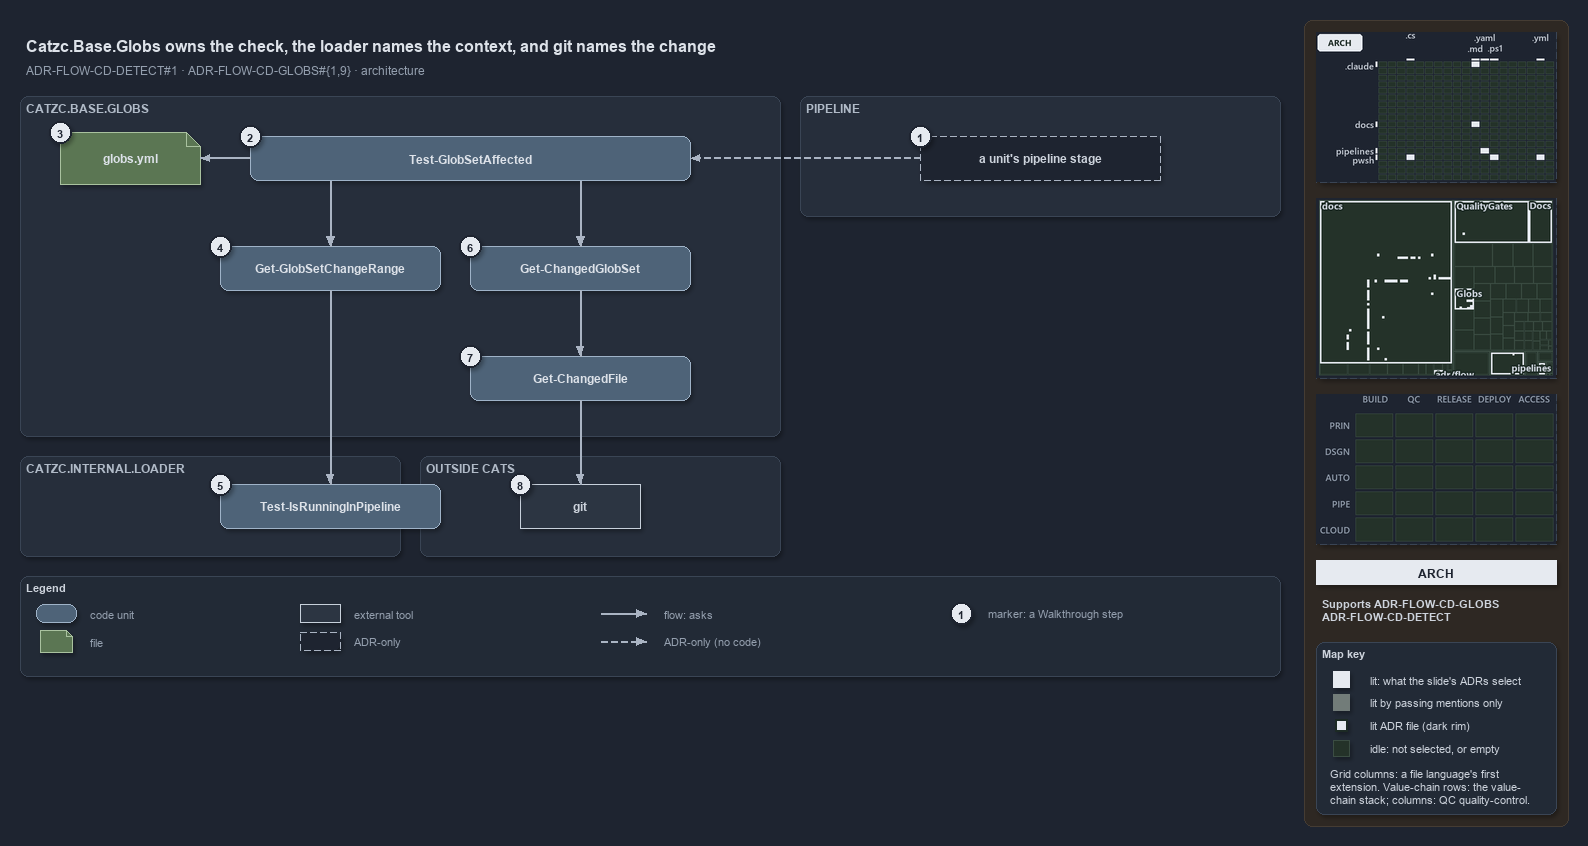

The diagram above was exported from draw.io. Its source (the exported page's mxGraphModel, read from the mxfile embedded in the PNG):
<mxGraphModel dx="1024" dy="768" grid="0" gridSize="10" guides="1" tooltips="1" connect="1" arrows="1" fold="1" page="1" pageScale="1" pageWidth="1572" pageHeight="680" background="#1E2430" math="0" shadow="1">
  <root>
    <mxCell id="0" />
    <mxCell id="1" parent="0" />
    <mxCell id="sidebar-bg" value="" style="rounded=1;arcSize=2;html=1;fillColor=#2E2823;strokeColor=#453C33;shadow=0;" vertex="1" parent="1">
      <mxGeometry x="1304" y="4" width="264" height="806" as="geometry" />
    </mxCell>
    <mxCell id="title" value="Catzc.Base.Globs owns the check, the loader names the context, and git names the change" style="text;html=1;align=left;verticalAlign=middle;fontSize=16;fontStyle=1;fontColor=#DDE2E9;" vertex="1" parent="1">
      <mxGeometry x="20" y="14" width="1260" height="30" as="geometry" />
    </mxCell>
    <mxCell id="subtitle" value="ADR-FLOW-CD-DETECT#1 &amp;#183; ADR-FLOW-CD-GLOBS#{1,9} &amp;#183; architecture" style="text;html=1;align=left;verticalAlign=middle;fontSize=12;fontColor=#949FAE;" vertex="1" parent="1">
      <mxGeometry x="20" y="44" width="1240" height="20" as="geometry" />
    </mxCell>
    <mxCell id="band-globs" value="CATZC.BASE.GLOBS" style="rounded=1;html=1;arcSize=3;fillColor=#262E3B;strokeColor=#3A4555;verticalAlign=top;align=left;spacingLeft=8;fontStyle=1;fontSize=12;fontColor=#B0BAC7;" vertex="1" parent="1">
      <mxGeometry x="20" y="80" width="760" height="340" as="geometry" />
    </mxCell>
    <mxCell id="band-pipeline" value="PIPELINE" style="rounded=1;html=1;arcSize=3;fillColor=#262E3B;strokeColor=#3A4555;verticalAlign=top;align=left;spacingLeft=8;fontStyle=1;fontSize=12;fontColor=#B0BAC7;" vertex="1" parent="1">
      <mxGeometry x="800" y="80" width="480" height="120" as="geometry" />
    </mxCell>
    <mxCell id="band-loader" value="CATZC.INTERNAL.LOADER" style="rounded=1;html=1;arcSize=3;fillColor=#262E3B;strokeColor=#3A4555;verticalAlign=top;align=left;spacingLeft=8;fontStyle=1;fontSize=12;fontColor=#B0BAC7;" vertex="1" parent="1">
      <mxGeometry x="20" y="440" width="380" height="100" as="geometry" />
    </mxCell>
    <mxCell id="band-outside" value="OUTSIDE CATS" style="rounded=1;html=1;arcSize=3;fillColor=#262E3B;strokeColor=#3A4555;verticalAlign=top;align=left;spacingLeft=8;fontStyle=1;fontSize=12;fontColor=#B0BAC7;" vertex="1" parent="1">
      <mxGeometry x="420" y="440" width="360" height="100" as="geometry" />
    </mxCell>
    <mxCell id="g-stage" value="&lt;b&gt;a unit's pipeline stage&lt;/b&gt;" style="rounded=1;arcSize=50;whiteSpace=wrap;html=1;fillColor=#1E2430;strokeColor=#AAB4C3;dashed=1;fontColor=#CDD3DC;fontSize=12;" vertex="1" parent="1">
      <mxGeometry x="920" y="120" width="240" height="44" as="geometry" />
    </mxCell>
    <mxCell id="g-affected" value="&lt;b&gt;Test-GlobSetAffected&lt;/b&gt;" style="rounded=1;whiteSpace=wrap;html=1;arcSize=20;fillColor=#4E6378;strokeColor=#9FB3C8;fontColor=#DDE2E9;fontSize=12;" vertex="1" parent="1">
      <mxGeometry x="250" y="120" width="440" height="44" as="geometry" />
    </mxCell>
    <mxCell id="g-globs-yml" value="&lt;b&gt;globs.yml&lt;/b&gt;" style="shape=note;size=14;whiteSpace=wrap;html=1;fillColor=#5B7653;strokeColor=#A9C29F;fontColor=#DDE2E9;fontSize=12;" vertex="1" parent="1">
      <mxGeometry x="60" y="116" width="140" height="52" as="geometry" />
    </mxCell>
    <mxCell id="g-range" value="&lt;b&gt;Get-GlobSetChangeRange&lt;/b&gt;" style="rounded=1;whiteSpace=wrap;html=1;arcSize=20;fillColor=#4E6378;strokeColor=#9FB3C8;fontColor=#DDE2E9;fontSize=12;" vertex="1" parent="1">
      <mxGeometry x="220" y="230" width="220" height="44" as="geometry" />
    </mxCell>
    <mxCell id="g-changed-set" value="&lt;b&gt;Get-ChangedGlobSet&lt;/b&gt;" style="rounded=1;whiteSpace=wrap;html=1;arcSize=20;fillColor=#4E6378;strokeColor=#9FB3C8;fontColor=#DDE2E9;fontSize=12;" vertex="1" parent="1">
      <mxGeometry x="470" y="230" width="220" height="44" as="geometry" />
    </mxCell>
    <mxCell id="g-changed-file" value="&lt;b&gt;Get-ChangedFile&lt;/b&gt;" style="rounded=1;whiteSpace=wrap;html=1;arcSize=20;fillColor=#4E6378;strokeColor=#9FB3C8;fontColor=#DDE2E9;fontSize=12;" vertex="1" parent="1">
      <mxGeometry x="470" y="340" width="220" height="44" as="geometry" />
    </mxCell>
    <mxCell id="g-detect" value="&lt;b&gt;Test-IsRunningInPipeline&lt;/b&gt;" style="rounded=1;whiteSpace=wrap;html=1;arcSize=20;fillColor=#4E6378;strokeColor=#9FB3C8;fontColor=#DDE2E9;fontSize=12;" vertex="1" parent="1">
      <mxGeometry x="220" y="468" width="220" height="44" as="geometry" />
    </mxCell>
    <mxCell id="g-git" value="&lt;b&gt;git&lt;/b&gt;" style="rounded=0;whiteSpace=wrap;html=1;fillColor=#2C3542;strokeColor=#C7D0DB;fontColor=#CDD3DC;fontSize=12;" vertex="1" parent="1">
      <mxGeometry x="520" y="468" width="120" height="44" as="geometry" />
    </mxCell>
    <mxCell id="port-affected-left" value="" style="text;html=1;strokeColor=none;fillColor=none;" vertex="1" parent="1">
      <mxGeometry x="330" y="164" width="1" height="1" as="geometry" />
    </mxCell>
    <mxCell id="port-affected-right" value="" style="text;html=1;strokeColor=none;fillColor=none;" vertex="1" parent="1">
      <mxGeometry x="580" y="164" width="1" height="1" as="geometry" />
    </mxCell>
    <mxCell id="edge-stage-affected" value="" style="edgeStyle=orthogonalEdgeStyle;rounded=1;html=1;fontSize=10;fontColor=#CDD3DC;endArrow=block;strokeColor=#AAB4C3;dashed=1;shadow=0;" edge="1" parent="1" source="g-stage" target="g-affected">
      <mxGeometry relative="1" as="geometry" />
    </mxCell>
    <mxCell id="edge-affected-yml" value="" style="edgeStyle=orthogonalEdgeStyle;rounded=1;html=1;fontSize=10;fontColor=#CDD3DC;endArrow=block;strokeColor=#AAB4C3;shadow=0;" edge="1" parent="1" source="g-affected" target="g-globs-yml">
      <mxGeometry relative="1" as="geometry" />
    </mxCell>
    <mxCell id="edge-affected-range" value="" style="edgeStyle=orthogonalEdgeStyle;rounded=1;html=1;fontSize=10;fontColor=#CDD3DC;endArrow=block;strokeColor=#AAB4C3;shadow=0;" edge="1" parent="1" source="port-affected-left" target="g-range">
      <mxGeometry relative="1" as="geometry" />
    </mxCell>
    <mxCell id="edge-affected-changed-set" value="" style="edgeStyle=orthogonalEdgeStyle;rounded=1;html=1;fontSize=10;fontColor=#CDD3DC;endArrow=block;strokeColor=#AAB4C3;shadow=0;" edge="1" parent="1" source="port-affected-right" target="g-changed-set">
      <mxGeometry relative="1" as="geometry" />
    </mxCell>
    <mxCell id="edge-range-detect" value="" style="edgeStyle=orthogonalEdgeStyle;rounded=1;html=1;fontSize=10;fontColor=#CDD3DC;endArrow=block;strokeColor=#AAB4C3;shadow=0;" edge="1" parent="1" source="g-range" target="g-detect">
      <mxGeometry relative="1" as="geometry" />
    </mxCell>
    <mxCell id="edge-changed-set-file" value="" style="edgeStyle=orthogonalEdgeStyle;rounded=1;html=1;fontSize=10;fontColor=#CDD3DC;endArrow=block;strokeColor=#AAB4C3;shadow=0;" edge="1" parent="1" source="g-changed-set" target="g-changed-file">
      <mxGeometry relative="1" as="geometry" />
    </mxCell>
    <mxCell id="edge-changed-file-git" value="" style="edgeStyle=orthogonalEdgeStyle;rounded=1;html=1;fontSize=10;fontColor=#CDD3DC;endArrow=block;strokeColor=#AAB4C3;shadow=0;" edge="1" parent="1" source="g-changed-file" target="g-git">
      <mxGeometry relative="1" as="geometry" />
    </mxCell>
    <mxCell id="mark-1" value="1" style="ellipse;html=1;fillColor=#E6EAF0;strokeColor=#1E2430;strokeWidth=2;fontColor=#1E2430;fontStyle=1;fontSize=11;" vertex="1" parent="1">
      <mxGeometry x="909" y="109" width="22" height="22" as="geometry" />
    </mxCell>
    <mxCell id="mark-2" value="2" style="ellipse;html=1;fillColor=#E6EAF0;strokeColor=#1E2430;strokeWidth=2;fontColor=#1E2430;fontStyle=1;fontSize=11;" vertex="1" parent="1">
      <mxGeometry x="239" y="109" width="22" height="22" as="geometry" />
    </mxCell>
    <mxCell id="mark-3" value="3" style="ellipse;html=1;fillColor=#E6EAF0;strokeColor=#1E2430;strokeWidth=2;fontColor=#1E2430;fontStyle=1;fontSize=11;" vertex="1" parent="1">
      <mxGeometry x="49" y="105" width="22" height="22" as="geometry" />
    </mxCell>
    <mxCell id="mark-4" value="4" style="ellipse;html=1;fillColor=#E6EAF0;strokeColor=#1E2430;strokeWidth=2;fontColor=#1E2430;fontStyle=1;fontSize=11;" vertex="1" parent="1">
      <mxGeometry x="209" y="219" width="22" height="22" as="geometry" />
    </mxCell>
    <mxCell id="mark-5" value="5" style="ellipse;html=1;fillColor=#E6EAF0;strokeColor=#1E2430;strokeWidth=2;fontColor=#1E2430;fontStyle=1;fontSize=11;" vertex="1" parent="1">
      <mxGeometry x="209" y="457" width="22" height="22" as="geometry" />
    </mxCell>
    <mxCell id="mark-6" value="6" style="ellipse;html=1;fillColor=#E6EAF0;strokeColor=#1E2430;strokeWidth=2;fontColor=#1E2430;fontStyle=1;fontSize=11;" vertex="1" parent="1">
      <mxGeometry x="459" y="219" width="22" height="22" as="geometry" />
    </mxCell>
    <mxCell id="mark-7" value="7" style="ellipse;html=1;fillColor=#E6EAF0;strokeColor=#1E2430;strokeWidth=2;fontColor=#1E2430;fontStyle=1;fontSize=11;" vertex="1" parent="1">
      <mxGeometry x="459" y="329" width="22" height="22" as="geometry" />
    </mxCell>
    <mxCell id="mark-8" value="8" style="ellipse;html=1;fillColor=#E6EAF0;strokeColor=#1E2430;strokeWidth=2;fontColor=#1E2430;fontStyle=1;fontSize=11;" vertex="1" parent="1">
      <mxGeometry x="509" y="457" width="22" height="22" as="geometry" />
    </mxCell>
    <mxCell id="legend" value="&lt;b&gt;Legend&lt;/b&gt;" style="rounded=1;whiteSpace=wrap;html=1;arcSize=6;fillColor=#222A36;strokeColor=#3A4555;align=left;verticalAlign=top;spacing=8;fontSize=11;fontColor=#CDD3DC;" vertex="1" parent="1">
      <mxGeometry x="20" y="560" width="1260" height="100" as="geometry" />
    </mxCell>
    <mxCell id="lg-code" value="" style="rounded=1;html=1;arcSize=20;fillColor=#4E6378;strokeColor=#9FB3C8;" vertex="1" parent="1">
      <mxGeometry x="36" y="588" width="40" height="18" as="geometry" />
    </mxCell>
    <mxCell id="lg-code-t" value="code unit" style="text;html=1;align=left;verticalAlign=middle;fontSize=11;fontColor=#949FAE;" vertex="1" parent="1">
      <mxGeometry x="84" y="587" width="160" height="20" as="geometry" />
    </mxCell>
    <mxCell id="lg-file" value="" style="shape=note;size=6;html=1;fillColor=#5B7653;strokeColor=#A9C29F;" vertex="1" parent="1">
      <mxGeometry x="40" y="614" width="32" height="22" as="geometry" />
    </mxCell>
    <mxCell id="lg-file-t" value="file" style="text;html=1;align=left;verticalAlign=middle;fontSize=11;fontColor=#949FAE;" vertex="1" parent="1">
      <mxGeometry x="84" y="615" width="160" height="20" as="geometry" />
    </mxCell>
    <mxCell id="lg-external" value="" style="rounded=0;html=1;fillColor=#2C3542;strokeColor=#C7D0DB;" vertex="1" parent="1">
      <mxGeometry x="300" y="588" width="40" height="18" as="geometry" />
    </mxCell>
    <mxCell id="lg-external-t" value="external tool" style="text;html=1;align=left;verticalAlign=middle;fontSize=11;fontColor=#949FAE;" vertex="1" parent="1">
      <mxGeometry x="348" y="587" width="160" height="20" as="geometry" />
    </mxCell>
    <mxCell id="lg-adr" value="" style="rounded=1;arcSize=50;html=1;fillColor=#1E2430;strokeColor=#AAB4C3;dashed=1;" vertex="1" parent="1">
      <mxGeometry x="300" y="616" width="40" height="18" as="geometry" />
    </mxCell>
    <mxCell id="lg-adr-t" value="ADR-only" style="text;html=1;align=left;verticalAlign=middle;fontSize=11;fontColor=#949FAE;" vertex="1" parent="1">
      <mxGeometry x="348" y="615" width="160" height="20" as="geometry" />
    </mxCell>
    <mxCell id="lg-flow-a" value="" style="text;html=1;strokeColor=none;fillColor=none;" vertex="1" parent="1">
      <mxGeometry x="600" y="597" width="1" height="1" as="geometry" />
    </mxCell>
    <mxCell id="lg-flow-b" value="" style="text;html=1;strokeColor=none;fillColor=none;" vertex="1" parent="1">
      <mxGeometry x="646" y="597" width="1" height="1" as="geometry" />
    </mxCell>
    <mxCell id="lg-flow" value="" style="edgeStyle=orthogonalEdgeStyle;rounded=1;html=1;endArrow=block;strokeColor=#AAB4C3;shadow=0;fontColor=#CDD3DC;" edge="1" parent="1" source="lg-flow-a" target="lg-flow-b">
      <mxGeometry relative="1" as="geometry" />
    </mxCell>
    <mxCell id="lg-flow-t" value="flow: asks" style="text;html=1;align=left;verticalAlign=middle;fontSize=11;fontColor=#949FAE;" vertex="1" parent="1">
      <mxGeometry x="658" y="587" width="200" height="20" as="geometry" />
    </mxCell>
    <mxCell id="lg-adre-a" value="" style="text;html=1;strokeColor=none;fillColor=none;" vertex="1" parent="1">
      <mxGeometry x="600" y="625" width="1" height="1" as="geometry" />
    </mxCell>
    <mxCell id="lg-adre-b" value="" style="text;html=1;strokeColor=none;fillColor=none;" vertex="1" parent="1">
      <mxGeometry x="646" y="625" width="1" height="1" as="geometry" />
    </mxCell>
    <mxCell id="lg-adre" value="" style="edgeStyle=orthogonalEdgeStyle;rounded=1;html=1;endArrow=block;strokeColor=#AAB4C3;dashed=1;shadow=0;fontColor=#CDD3DC;" edge="1" parent="1" source="lg-adre-a" target="lg-adre-b">
      <mxGeometry relative="1" as="geometry" />
    </mxCell>
    <mxCell id="lg-adre-t" value="ADR-only (no code)" style="text;html=1;align=left;verticalAlign=middle;fontSize=11;fontColor=#949FAE;" vertex="1" parent="1">
      <mxGeometry x="658" y="615" width="200" height="20" as="geometry" />
    </mxCell>
    <mxCell id="lg-mark" value="1" style="ellipse;html=1;fillColor=#E6EAF0;strokeColor=#1E2430;strokeWidth=2;fontColor=#1E2430;fontStyle=1;fontSize=11;" vertex="1" parent="1">
      <mxGeometry x="950" y="586" width="22" height="22" as="geometry" />
    </mxCell>
    <mxCell id="lg-mark-t" value="marker: a Walkthrough step" style="text;html=1;align=left;verticalAlign=middle;fontSize=11;fontColor=#949FAE;" vertex="1" parent="1">
      <mxGeometry x="982" y="587" width="200" height="20" as="geometry" />
    </mxCell>
    <mxCell id="minimap-grid" value="" style="shape=image;imageAspect=0;rounded=1;arcSize=4;whiteSpace=wrap;html=1;fillColor=#262E3B;strokeColor=#3A4555;dashed=1;fontColor=#949FAE;fontSize=11;image=data:image/png,(base64 omitted: 11336 chars);" vertex="1" parent="1">
      <mxGeometry x="1316" y="16" width="240" height="150" as="geometry" />
    </mxCell>
    <mxCell id="minimap-tree" value="" style="shape=image;imageAspect=0;rounded=1;arcSize=4;whiteSpace=wrap;html=1;fillColor=#262E3B;strokeColor=#3A4555;dashed=1;fontColor=#949FAE;fontSize=11;image=data:image/png,(base64 omitted: 15868 chars);" vertex="1" parent="1">
      <mxGeometry x="1316" y="182" width="240" height="180" as="geometry" />
    </mxCell>
    <mxCell id="minimap-chain" value="" style="shape=image;imageAspect=0;rounded=1;arcSize=4;whiteSpace=wrap;html=1;fillColor=#262E3B;strokeColor=#3A4555;dashed=1;fontColor=#949FAE;fontSize=11;image=data:image/png,(base64 omitted: 11912 chars);" vertex="1" parent="1">
      <mxGeometry x="1316" y="378" width="240" height="150" as="geometry" />
    </mxCell>
    <mxCell id="lens-badge" value="ARCH" style="rounded=0;whiteSpace=wrap;html=1;align=center;verticalAlign=middle;fontSize=12;fontStyle=1;fontColor=#1E2430;fillColor=#E6EAF0;strokeColor=none;" vertex="1" parent="1">
      <mxGeometry x="1316" y="544" width="240" height="24" as="geometry" />
    </mxCell>
    <mxCell id="supports" value="&lt;b&gt;Supports&lt;/b&gt; ADR-FLOW-CD-GLOBS&lt;br&gt;ADR-FLOW-CD-DETECT" style="text;html=1;whiteSpace=wrap;align=left;verticalAlign=top;fontSize=11;fontColor=#CDD3DC;" vertex="1" parent="1">
      <mxGeometry x="1316" y="576" width="240" height="38" as="geometry" />
    </mxCell>
    <mxCell id="mapkey" value="&lt;b&gt;Map key&lt;/b&gt;" style="rounded=1;arcSize=6;whiteSpace=wrap;html=1;align=left;verticalAlign=top;fontSize=11;fontColor=#CDD3DC;fillColor=#222A36;strokeColor=#3A4555;spacingLeft=8;spacingTop=2;" vertex="1" parent="1">
      <mxGeometry x="1316" y="626" width="240" height="172" as="geometry" />
    </mxCell>
    <mxCell id="mapkey-lit" value="" style="rounded=0;html=1;fillColor=#E6EAF0;strokeColor=#E6EAF0;" vertex="1" parent="1">
      <mxGeometry x="1333.0" y="655.0" width="16" height="16" as="geometry" />
    </mxCell>
    <mxCell id="mapkey-lit-text" value="lit: what the slide's ADRs select" style="text;html=1;align=left;verticalAlign=middle;fontSize=11;fontColor=#CDD3DC;" vertex="1" parent="1">
      <mxGeometry x="1364" y="653" width="184" height="20" as="geometry" />
    </mxCell>
    <mxCell id="mapkey-touched" value="" style="rounded=0;html=1;fillColor=#727C79;strokeColor=#727C79;" vertex="1" parent="1">
      <mxGeometry x="1333.0" y="678.0" width="16" height="16" as="geometry" />
    </mxCell>
    <mxCell id="mapkey-touched-text" value="lit by passing mentions only" style="text;html=1;align=left;verticalAlign=middle;fontSize=11;fontColor=#CDD3DC;" vertex="1" parent="1">
      <mxGeometry x="1364" y="676" width="184" height="20" as="geometry" />
    </mxCell>
    <mxCell id="mapkey-adr" value="" style="rounded=0;html=1;fillColor=#E6EAF0;strokeColor=#1C2A24;strokeWidth=2;" vertex="1" parent="1">
      <mxGeometry x="1335.0" y="703.0" width="12" height="12" as="geometry" />
    </mxCell>
    <mxCell id="mapkey-adr-text" value="lit ADR file (dark rim)" style="text;html=1;align=left;verticalAlign=middle;fontSize=11;fontColor=#CDD3DC;" vertex="1" parent="1">
      <mxGeometry x="1364" y="699" width="184" height="20" as="geometry" />
    </mxCell>
    <mxCell id="mapkey-idle" value="" style="rounded=0;html=1;fillColor=#243229;strokeColor=#3B4D43;" vertex="1" parent="1">
      <mxGeometry x="1333.0" y="724.0" width="16" height="16" as="geometry" />
    </mxCell>
    <mxCell id="mapkey-idle-text" value="idle: not selected, or empty" style="text;html=1;align=left;verticalAlign=middle;fontSize=11;fontColor=#CDD3DC;" vertex="1" parent="1">
      <mxGeometry x="1364" y="722" width="184" height="20" as="geometry" />
    </mxCell>
    <mxCell id="mapkey-codes" value="Grid columns: a file language's first&lt;br&gt;extension. Value-chain rows: the value-&lt;br&gt;chain stack; columns: QC quality-control." style="text;html=1;align=left;verticalAlign=top;whiteSpace=wrap;fontSize=11;fontColor=#CDD3DC;" vertex="1" parent="1">
      <mxGeometry x="1324" y="746" width="224" height="46" as="geometry" />
    </mxCell>
  </root>
</mxGraphModel>